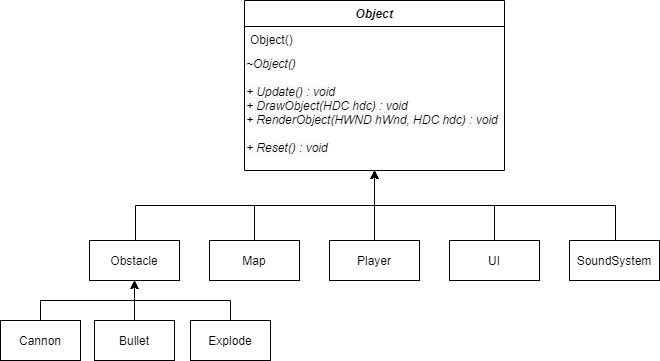

The diagram above was exported from draw.io. Its source (the exported page's mxGraphModel, read from the mxfile embedded in the PNG):
<mxGraphModel dx="1086" dy="806" grid="1" gridSize="10" guides="1" tooltips="1" connect="1" arrows="1" fold="1" page="1" pageScale="1" pageWidth="827" pageHeight="1169" math="0" shadow="0">
  <root>
    <mxCell id="7-X5VmJ4CI7sAjgfkuKh-0" />
    <mxCell id="7-X5VmJ4CI7sAjgfkuKh-1" parent="7-X5VmJ4CI7sAjgfkuKh-0" />
    <mxCell id="7-X5VmJ4CI7sAjgfkuKh-2" value="Object" style="swimlane;fontStyle=3;align=center;verticalAlign=top;childLayout=stackLayout;horizontal=1;startSize=26;horizontalStack=0;resizeParent=1;resizeParentMax=0;resizeLast=0;collapsible=1;marginBottom=0;" parent="7-X5VmJ4CI7sAjgfkuKh-1" vertex="1">
      <mxGeometry x="284" y="120" width="260" height="170" as="geometry" />
    </mxCell>
    <mxCell id="7-X5VmJ4CI7sAjgfkuKh-5" value="Object()" style="text;strokeColor=none;fillColor=none;align=left;verticalAlign=top;spacingLeft=4;spacingRight=4;overflow=hidden;rotatable=0;points=[[0,0.5],[1,0.5]];portConstraint=eastwest;" parent="7-X5VmJ4CI7sAjgfkuKh-2" vertex="1">
      <mxGeometry y="26" width="260" height="24" as="geometry" />
    </mxCell>
    <mxCell id="7-X5VmJ4CI7sAjgfkuKh-6" value="&lt;i&gt;&lt;span style=&quot;color: rgb(0 , 0 , 0) ; font-family: &amp;#34;helvetica&amp;#34; ; font-size: 12px ; font-weight: 400 ; letter-spacing: normal ; text-align: left ; text-indent: 0px ; text-transform: none ; word-spacing: 0px ; background-color: rgb(248 , 249 , 250) ; display: inline ; float: none&quot;&gt;~Object()&lt;/span&gt;&lt;br style=&quot;padding: 0px ; margin: 0px ; color: rgb(0 , 0 , 0) ; font-family: &amp;#34;helvetica&amp;#34; ; font-size: 12px ; font-weight: 400 ; letter-spacing: normal ; text-align: left ; text-indent: 0px ; text-transform: none ; word-spacing: 0px ; background-color: rgb(248 , 249 , 250)&quot;&gt;&lt;br style=&quot;padding: 0px ; margin: 0px ; color: rgb(0 , 0 , 0) ; font-family: &amp;#34;helvetica&amp;#34; ; font-size: 12px ; font-weight: 400 ; letter-spacing: normal ; text-align: left ; text-indent: 0px ; text-transform: none ; word-spacing: 0px ; background-color: rgb(248 , 249 , 250)&quot;&gt;&lt;span style=&quot;color: rgb(0 , 0 , 0) ; font-family: &amp;#34;helvetica&amp;#34; ; font-size: 12px ; font-weight: 400 ; letter-spacing: normal ; text-align: left ; text-indent: 0px ; text-transform: none ; word-spacing: 0px ; background-color: rgb(248 , 249 , 250) ; display: inline ; float: none&quot;&gt;+ Update() : void&lt;/span&gt;&lt;br style=&quot;padding: 0px ; margin: 0px ; color: rgb(0 , 0 , 0) ; font-family: &amp;#34;helvetica&amp;#34; ; font-size: 12px ; font-weight: 400 ; letter-spacing: normal ; text-align: left ; text-indent: 0px ; text-transform: none ; word-spacing: 0px ; background-color: rgb(248 , 249 , 250)&quot;&gt;&lt;span style=&quot;color: rgb(0 , 0 , 0) ; font-family: &amp;#34;helvetica&amp;#34; ; font-size: 12px ; font-weight: 400 ; letter-spacing: normal ; text-align: left ; text-indent: 0px ; text-transform: none ; word-spacing: 0px ; background-color: rgb(248 , 249 , 250) ; display: inline ; float: none&quot;&gt;+ DrawObject(HDC hdc) : void&lt;/span&gt;&lt;br style=&quot;padding: 0px ; margin: 0px ; color: rgb(0 , 0 , 0) ; font-family: &amp;#34;helvetica&amp;#34; ; font-size: 12px ; font-weight: 400 ; letter-spacing: normal ; text-align: left ; text-indent: 0px ; text-transform: none ; word-spacing: 0px ; background-color: rgb(248 , 249 , 250)&quot;&gt;&lt;span style=&quot;color: rgb(0 , 0 , 0) ; font-family: &amp;#34;helvetica&amp;#34; ; font-size: 12px ; font-weight: 400 ; letter-spacing: normal ; text-align: left ; text-indent: 0px ; text-transform: none ; word-spacing: 0px ; background-color: rgb(248 , 249 , 250) ; display: inline ; float: none&quot;&gt;+ RenderObject(HWND hWnd, HDC hdc) : void&lt;/span&gt;&lt;br style=&quot;padding: 0px ; margin: 0px ; color: rgb(0 , 0 , 0) ; font-family: &amp;#34;helvetica&amp;#34; ; font-size: 12px ; font-weight: 400 ; letter-spacing: normal ; text-align: left ; text-indent: 0px ; text-transform: none ; word-spacing: 0px ; background-color: rgb(248 , 249 , 250)&quot;&gt;&lt;br style=&quot;padding: 0px ; margin: 0px ; color: rgb(0 , 0 , 0) ; font-family: &amp;#34;helvetica&amp;#34; ; font-size: 12px ; font-weight: 400 ; letter-spacing: normal ; text-align: left ; text-indent: 0px ; text-transform: none ; word-spacing: 0px ; background-color: rgb(248 , 249 , 250)&quot;&gt;&lt;span style=&quot;color: rgb(0 , 0 , 0) ; font-family: &amp;#34;helvetica&amp;#34; ; font-size: 12px ; font-weight: 400 ; letter-spacing: normal ; text-align: left ; text-indent: 0px ; text-transform: none ; word-spacing: 0px ; background-color: rgb(248 , 249 , 250) ; display: inline ; float: none&quot;&gt;+ Reset() : void&lt;/span&gt;&lt;/i&gt;" style="text;whiteSpace=wrap;html=1;" parent="7-X5VmJ4CI7sAjgfkuKh-2" vertex="1">
      <mxGeometry y="50" width="260" height="120" as="geometry" />
    </mxCell>
    <mxCell id="y7pW4YQLjeG8N_ybiEqu-11" style="edgeStyle=orthogonalEdgeStyle;rounded=0;orthogonalLoop=1;jettySize=auto;html=1;exitX=0.5;exitY=0;exitDx=0;exitDy=0;exitPerimeter=0;" edge="1" parent="7-X5VmJ4CI7sAjgfkuKh-1" source="y7pW4YQLjeG8N_ybiEqu-0">
      <mxGeometry relative="1" as="geometry">
        <mxPoint x="414" y="290" as="targetPoint" />
        <mxPoint x="175" y="355" as="sourcePoint" />
        <Array as="points">
          <mxPoint x="175" y="325" />
          <mxPoint x="414" y="325" />
        </Array>
      </mxGeometry>
    </mxCell>
    <mxCell id="y7pW4YQLjeG8N_ybiEqu-0" value="Obstacle" style="rounded=0;whiteSpace=wrap;html=1;" vertex="1" parent="7-X5VmJ4CI7sAjgfkuKh-1">
      <mxGeometry x="129" y="360" width="90" height="40" as="geometry" />
    </mxCell>
    <mxCell id="y7pW4YQLjeG8N_ybiEqu-5" style="edgeStyle=orthogonalEdgeStyle;rounded=0;orthogonalLoop=1;jettySize=auto;html=1;exitX=0.5;exitY=0;exitDx=0;exitDy=0;entryX=0.5;entryY=1;entryDx=0;entryDy=0;" edge="1" parent="7-X5VmJ4CI7sAjgfkuKh-1" source="y7pW4YQLjeG8N_ybiEqu-1" target="7-X5VmJ4CI7sAjgfkuKh-6">
      <mxGeometry relative="1" as="geometry" />
    </mxCell>
    <mxCell id="y7pW4YQLjeG8N_ybiEqu-1" value="Player" style="rounded=0;whiteSpace=wrap;html=1;" vertex="1" parent="7-X5VmJ4CI7sAjgfkuKh-1">
      <mxGeometry x="369" y="360" width="90" height="40" as="geometry" />
    </mxCell>
    <mxCell id="y7pW4YQLjeG8N_ybiEqu-6" style="edgeStyle=orthogonalEdgeStyle;rounded=0;orthogonalLoop=1;jettySize=auto;html=1;exitX=0.5;exitY=0;exitDx=0;exitDy=0;entryX=0.5;entryY=1;entryDx=0;entryDy=0;" edge="1" parent="7-X5VmJ4CI7sAjgfkuKh-1" source="y7pW4YQLjeG8N_ybiEqu-2" target="7-X5VmJ4CI7sAjgfkuKh-6">
      <mxGeometry relative="1" as="geometry">
        <mxPoint x="410" y="290" as="targetPoint" />
      </mxGeometry>
    </mxCell>
    <mxCell id="y7pW4YQLjeG8N_ybiEqu-2" value="Map" style="rounded=0;whiteSpace=wrap;html=1;" vertex="1" parent="7-X5VmJ4CI7sAjgfkuKh-1">
      <mxGeometry x="249" y="360" width="90" height="40" as="geometry" />
    </mxCell>
    <mxCell id="y7pW4YQLjeG8N_ybiEqu-7" style="edgeStyle=orthogonalEdgeStyle;rounded=0;orthogonalLoop=1;jettySize=auto;html=1;entryX=0.5;entryY=1;entryDx=0;entryDy=0;" edge="1" parent="7-X5VmJ4CI7sAjgfkuKh-1" source="y7pW4YQLjeG8N_ybiEqu-3" target="7-X5VmJ4CI7sAjgfkuKh-6">
      <mxGeometry relative="1" as="geometry" />
    </mxCell>
    <mxCell id="y7pW4YQLjeG8N_ybiEqu-3" value="UI" style="rounded=0;whiteSpace=wrap;html=1;" vertex="1" parent="7-X5VmJ4CI7sAjgfkuKh-1">
      <mxGeometry x="489" y="360" width="90" height="40" as="geometry" />
    </mxCell>
    <mxCell id="y7pW4YQLjeG8N_ybiEqu-9" style="edgeStyle=orthogonalEdgeStyle;rounded=0;orthogonalLoop=1;jettySize=auto;html=1;" edge="1" parent="7-X5VmJ4CI7sAjgfkuKh-1">
      <mxGeometry relative="1" as="geometry">
        <mxPoint x="414" y="290" as="targetPoint" />
        <mxPoint x="655" y="360" as="sourcePoint" />
        <Array as="points">
          <mxPoint x="655" y="325" />
          <mxPoint x="414" y="325" />
        </Array>
      </mxGeometry>
    </mxCell>
    <mxCell id="y7pW4YQLjeG8N_ybiEqu-4" value="SoundSystem" style="rounded=0;whiteSpace=wrap;html=1;" vertex="1" parent="7-X5VmJ4CI7sAjgfkuKh-1">
      <mxGeometry x="609" y="360" width="90" height="40" as="geometry" />
    </mxCell>
    <mxCell id="AjRycm4pfuWfPgwYmndq-5" style="edgeStyle=orthogonalEdgeStyle;rounded=0;orthogonalLoop=1;jettySize=auto;html=1;exitX=0.5;exitY=0;exitDx=0;exitDy=0;entryX=0.5;entryY=1;entryDx=0;entryDy=0;" edge="1" parent="7-X5VmJ4CI7sAjgfkuKh-1" source="AjRycm4pfuWfPgwYmndq-0" target="y7pW4YQLjeG8N_ybiEqu-0">
      <mxGeometry relative="1" as="geometry" />
    </mxCell>
    <mxCell id="AjRycm4pfuWfPgwYmndq-0" value="Cannon" style="rounded=0;whiteSpace=wrap;html=1;" vertex="1" parent="7-X5VmJ4CI7sAjgfkuKh-1">
      <mxGeometry x="40" y="440" width="80" height="40" as="geometry" />
    </mxCell>
    <mxCell id="AjRycm4pfuWfPgwYmndq-4" style="edgeStyle=orthogonalEdgeStyle;rounded=0;orthogonalLoop=1;jettySize=auto;html=1;exitX=0.5;exitY=0;exitDx=0;exitDy=0;entryX=0.5;entryY=1;entryDx=0;entryDy=0;" edge="1" parent="7-X5VmJ4CI7sAjgfkuKh-1" source="AjRycm4pfuWfPgwYmndq-1" target="y7pW4YQLjeG8N_ybiEqu-0">
      <mxGeometry relative="1" as="geometry">
        <mxPoint x="180" y="400" as="targetPoint" />
      </mxGeometry>
    </mxCell>
    <mxCell id="AjRycm4pfuWfPgwYmndq-1" value="Explode" style="rounded=0;whiteSpace=wrap;html=1;" vertex="1" parent="7-X5VmJ4CI7sAjgfkuKh-1">
      <mxGeometry x="230" y="440" width="80" height="40" as="geometry" />
    </mxCell>
    <mxCell id="AjRycm4pfuWfPgwYmndq-3" style="edgeStyle=orthogonalEdgeStyle;rounded=0;orthogonalLoop=1;jettySize=auto;html=1;exitX=0.5;exitY=0;exitDx=0;exitDy=0;entryX=0.5;entryY=1;entryDx=0;entryDy=0;" edge="1" parent="7-X5VmJ4CI7sAjgfkuKh-1" source="AjRycm4pfuWfPgwYmndq-2" target="y7pW4YQLjeG8N_ybiEqu-0">
      <mxGeometry relative="1" as="geometry" />
    </mxCell>
    <mxCell id="AjRycm4pfuWfPgwYmndq-2" value="Bullet" style="rounded=0;whiteSpace=wrap;html=1;" vertex="1" parent="7-X5VmJ4CI7sAjgfkuKh-1">
      <mxGeometry x="134" y="440" width="80" height="40" as="geometry" />
    </mxCell>
  </root>
</mxGraphModel>